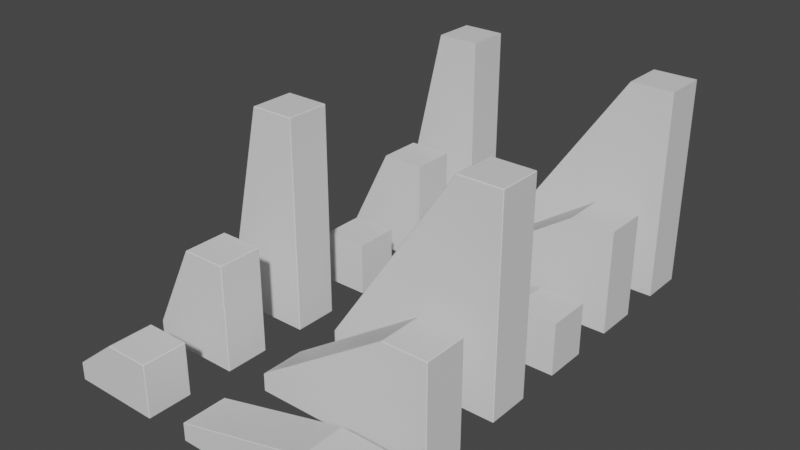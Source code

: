 # Source: slope-template.blend  (saved by Blender 2.82.7; exported with 4.5.12 LTS)
import bpy
from mathutils import Matrix  # noqa: F401  (used for matrix-valued properties, if any)

bpy.ops.wm.read_factory_settings(use_empty=True)
scene = bpy.context.scene
scene.name = 'Scene'

# ---- collections
col_collection = bpy.data.collections.new('Collection'); scene.collection.children.link(col_collection)

# ---- materials (node trees are filled in below, after node groups)
mat_material = bpy.data.materials.new('Material')
mat_material.alpha_threshold = 0.0
mat_material.use_transparent_shadow = False
mat_material.line_color = (0.0, 0.0, 0.0, 1.0)

# ---- material node trees
mat_material.use_nodes = True; mat_material.node_tree.nodes.clear()
_N = mat_material.node_tree.nodes; _L = mat_material.node_tree.links
n0 = _N.new('ShaderNodeOutputMaterial'); n0.name = 'Material Output'; n0.location = (300, 300)
n1 = _N.new('ShaderNodeBsdfPrincipled'); n1.name = 'Principled BSDF'; n1.location = (10, 300)
n1.distribution = 'GGX'
n1.subsurface_method = 'BURLEY'
n1.inputs[2].default_value = 0.4
n1.inputs[3].default_value = 1.45
n1.inputs[27].default_value = (0.0, 0.0, 0.0, 1.0)
n1.inputs[28].default_value = 1.0
_L.new(n1.outputs[0], n0.inputs[0])
n0.is_active_output = True

# ---- world
world_world = bpy.data.worlds.new('World'); scene.world = world_world
world_world.use_nodes = True; world_world.node_tree.nodes.clear()
_N = world_world.node_tree.nodes; _L = world_world.node_tree.links
n0 = _N.new('ShaderNodeOutputWorld'); n0.name = 'World Output'; n0.location = (300, 300)
n1 = _N.new('ShaderNodeBackground'); n1.name = 'Background'; n1.location = (10, 300)
n1.inputs[0].default_value = (0.05088, 0.05088, 0.05088, 1.0)
_L.new(n1.outputs[0], n0.inputs[0])
n0.is_active_output = True
world_world.color = (0.05088, 0.05088, 0.05088)
world_world.use_sun_shadow = False
world_world.sun_shadow_jitter_overblur = 0.0

# ---- meshes
me_slope1_4x1_lod1 = bpy.data.meshes.new('slope1-4x1-lod1')
me_slope1_4x1_lod1.from_pydata([(2.8, -0.4, 0.96), (2.8, -0.4, 0.0), (2.0, -0.4, 0.96), (2.0, -0.4, 0.0), (2.8, 0.4, 0.96), (2.8, 0.4, 0.0), (2.0, 0.4, 0.96), (2.0, 0.4, 0.0), (-0.4, 0.4, 0.0), (-0.4, 0.4, 0.32), (-0.4, -0.4, 0.32), (-0.4, -0.4, 0.0)], [], [(0, 4, 6, 2), (7, 3, 11, 8), (7, 6, 4, 5), (5, 1, 3, 7), (1, 0, 2, 3), (5, 4, 0, 1), (11, 10, 9, 8), (2, 6, 9, 10), (3, 2, 10, 11), (6, 7, 8, 9)])
_uv = me_slope1_4x1_lod1.uv_layers.new(name='UVMap')
_uv.uv.foreach_set('vector', [0.625, 0.5, 0.875, 0.5, 0.875, 0.75, 0.625, 0.75, 0.125, 0.75, 0.375, 0.75, 0.375, 0.75, 0.125, 0.75, 0.375, 0.0, 0.625, 0.0, 0.625, 0.25, 0.375, 0.25, 0.125, 0.5, 0.375, 0.5, 0.375, 0.75, 0.125, 0.75, 0.375, 0.5, 0.625, 0.5, 0.625, 0.75, 0.375, 0.75, 0.375, 0.25, 0.625, 0.25, 0.625, 0.5, 0.375, 0.5, 0.375, 0.75, 0.625, 0.75, 0.625, 1.0, 0.375, 1.0, 0.625, 0.75, 0.875, 0.75, 0.875, 0.75, 0.625, 0.75, 0.375, 0.75, 0.625, 0.75, 0.625, 0.75, 0.375, 0.75, 0.625, 0.0, 0.375, 0.0, 0.375, 0.0, 0.625, 0.0])
me_slope1_4x1_lod1.materials.append(mat_material)
me_slope1_4x1_lod1.use_remesh_preserve_volume = False
me_slope1_4x1_lod1.use_remesh_preserve_attributes = False
me_slope1_4x1_lod1.use_mirror_vertex_groups = False
me_slope1_4x1_lod1.update()
me_slope2_4x1_lod1 = bpy.data.meshes.new('slope2-4x1-lod1')
me_slope2_4x1_lod1.from_pydata([(2.8, -0.4, 1.92), (2.8, -0.4, 0.0), (2.0, -0.4, 1.92), (2.0, -0.4, 0.0), (2.8, 0.4, 1.92), (2.8, 0.4, 0.0), (2.0, 0.4, 1.92), (2.0, 0.4, 0.0), (-0.4, 0.4, 0.0), (-0.4, 0.4, 0.32), (-0.4, -0.4, 0.32), (-0.4, -0.4, 0.0)], [], [(0, 4, 6, 2), (7, 3, 11, 8), (7, 6, 4, 5), (5, 1, 3, 7), (1, 0, 2, 3), (5, 4, 0, 1), (11, 10, 9, 8), (2, 6, 9, 10), (3, 2, 10, 11), (6, 7, 8, 9)])
_uv = me_slope2_4x1_lod1.uv_layers.new(name='UVMap')
_uv.uv.foreach_set('vector', [0.625, 0.5, 0.875, 0.5, 0.875, 0.75, 0.625, 0.75, 0.125, 0.75, 0.375, 0.75, 0.375, 0.75, 0.125, 0.75, 0.375, 0.0, 0.625, 0.0, 0.625, 0.25, 0.375, 0.25, 0.125, 0.5, 0.375, 0.5, 0.375, 0.75, 0.125, 0.75, 0.375, 0.5, 0.625, 0.5, 0.625, 0.75, 0.375, 0.75, 0.375, 0.25, 0.625, 0.25, 0.625, 0.5, 0.375, 0.5, 0.375, 0.75, 0.625, 0.75, 0.625, 1.0, 0.375, 1.0, 0.625, 0.75, 0.875, 0.75, 0.875, 0.75, 0.625, 0.75, 0.375, 0.75, 0.625, 0.75, 0.625, 0.75, 0.375, 0.75, 0.625, 0.0, 0.375, 0.0, 0.375, 0.0, 0.625, 0.0])
me_slope2_4x1_lod1.materials.append(mat_material)
me_slope2_4x1_lod1.use_remesh_preserve_volume = False
me_slope2_4x1_lod1.use_remesh_preserve_attributes = False
me_slope2_4x1_lod1.use_mirror_vertex_groups = False
me_slope2_4x1_lod1.update()
me_slope4_4x1_lod1 = bpy.data.meshes.new('slope4-4x1-lod1')
me_slope4_4x1_lod1.from_pydata([(2.8, -0.4, 3.84), (2.8, -0.4, 0.0), (2.0, -0.4, 3.84), (2.0, -0.4, 0.0), (2.8, 0.4, 3.84), (2.8, 0.4, 0.0), (2.0, 0.4, 3.84), (2.0, 0.4, 0.0), (-0.4, 0.4, 0.0), (-0.4, 0.4, 0.32), (-0.4, -0.4, 0.32), (-0.4, -0.4, 0.0)], [], [(0, 4, 6, 2), (7, 3, 11, 8), (7, 6, 4, 5), (5, 1, 3, 7), (1, 0, 2, 3), (5, 4, 0, 1), (11, 10, 9, 8), (2, 6, 9, 10), (3, 2, 10, 11), (6, 7, 8, 9)])
_uv = me_slope4_4x1_lod1.uv_layers.new(name='UVMap')
_uv.uv.foreach_set('vector', [0.625, 0.5, 0.875, 0.5, 0.875, 0.75, 0.625, 0.75, 0.125, 0.75, 0.375, 0.75, 0.375, 0.75, 0.125, 0.75, 0.375, 0.0, 0.625, 0.0, 0.625, 0.25, 0.375, 0.25, 0.125, 0.5, 0.375, 0.5, 0.375, 0.75, 0.125, 0.75, 0.375, 0.5, 0.625, 0.5, 0.625, 0.75, 0.375, 0.75, 0.375, 0.25, 0.625, 0.25, 0.625, 0.5, 0.375, 0.5, 0.375, 0.75, 0.625, 0.75, 0.625, 1.0, 0.375, 1.0, 0.625, 0.75, 0.875, 0.75, 0.875, 0.75, 0.625, 0.75, 0.375, 0.75, 0.625, 0.75, 0.625, 0.75, 0.375, 0.75, 0.625, 0.0, 0.375, 0.0, 0.375, 0.0, 0.625, 0.0])
me_slope4_4x1_lod1.materials.append(mat_material)
me_slope4_4x1_lod1.use_remesh_preserve_volume = False
me_slope4_4x1_lod1.use_remesh_preserve_attributes = False
me_slope4_4x1_lod1.use_mirror_vertex_groups = False
me_slope4_4x1_lod1.update()
me_slope1_2x1_lod1 = bpy.data.meshes.new('slope1-2x1-lod1')
me_slope1_2x1_lod1.from_pydata([(1.2, -0.4, 0.96), (1.2, -0.4, 0.0), (0.4, -0.4, 0.96), (0.4, -0.4, 0.0), (1.2, 0.4, 0.96), (1.2, 0.4, 0.0), (0.4, 0.4, 0.96), (0.4, 0.4, 0.0), (-0.4, 0.4, 0.0), (-0.4, 0.4, 0.32), (-0.4, -0.4, 0.32), (-0.4, -0.4, 0.0)], [], [(0, 4, 6, 2), (7, 3, 11, 8), (7, 6, 4, 5), (5, 1, 3, 7), (1, 0, 2, 3), (5, 4, 0, 1), (11, 10, 9, 8), (2, 6, 9, 10), (3, 2, 10, 11), (6, 7, 8, 9)])
_uv = me_slope1_2x1_lod1.uv_layers.new(name='UVMap')
_uv.uv.foreach_set('vector', [0.625, 0.5, 0.875, 0.5, 0.875, 0.75, 0.625, 0.75, 0.125, 0.75, 0.375, 0.75, 0.375, 0.75, 0.125, 0.75, 0.375, 0.0, 0.625, 0.0, 0.625, 0.25, 0.375, 0.25, 0.125, 0.5, 0.375, 0.5, 0.375, 0.75, 0.125, 0.75, 0.375, 0.5, 0.625, 0.5, 0.625, 0.75, 0.375, 0.75, 0.375, 0.25, 0.625, 0.25, 0.625, 0.5, 0.375, 0.5, 0.375, 0.75, 0.625, 0.75, 0.625, 1.0, 0.375, 1.0, 0.625, 0.75, 0.875, 0.75, 0.875, 0.75, 0.625, 0.75, 0.375, 0.75, 0.625, 0.75, 0.625, 0.75, 0.375, 0.75, 0.625, 0.0, 0.375, 0.0, 0.375, 0.0, 0.625, 0.0])
me_slope1_2x1_lod1.materials.append(mat_material)
me_slope1_2x1_lod1.use_remesh_preserve_volume = False
me_slope1_2x1_lod1.use_remesh_preserve_attributes = False
me_slope1_2x1_lod1.use_mirror_vertex_groups = False
me_slope1_2x1_lod1.update()
me_slope2_2x1_lod1 = bpy.data.meshes.new('slope2-2x1-lod1')
me_slope2_2x1_lod1.from_pydata([(1.2, -0.4, 1.92), (1.2, -0.4, 0.0), (0.4, -0.4, 1.92), (0.4, -0.4, 0.0), (1.2, 0.4, 1.92), (1.2, 0.4, 0.0), (0.4, 0.4, 1.92), (0.4, 0.4, 0.0), (-0.4, 0.4, 0.0), (-0.4, 0.4, 0.32), (-0.4, -0.4, 0.32), (-0.4, -0.4, 0.0)], [], [(0, 4, 6, 2), (7, 3, 11, 8), (7, 6, 4, 5), (5, 1, 3, 7), (1, 0, 2, 3), (5, 4, 0, 1), (11, 10, 9, 8), (2, 6, 9, 10), (3, 2, 10, 11), (6, 7, 8, 9)])
_uv = me_slope2_2x1_lod1.uv_layers.new(name='UVMap')
_uv.uv.foreach_set('vector', [0.625, 0.5, 0.875, 0.5, 0.875, 0.75, 0.625, 0.75, 0.125, 0.75, 0.375, 0.75, 0.375, 0.75, 0.125, 0.75, 0.375, 0.0, 0.625, 0.0, 0.625, 0.25, 0.375, 0.25, 0.125, 0.5, 0.375, 0.5, 0.375, 0.75, 0.125, 0.75, 0.375, 0.5, 0.625, 0.5, 0.625, 0.75, 0.375, 0.75, 0.375, 0.25, 0.625, 0.25, 0.625, 0.5, 0.375, 0.5, 0.375, 0.75, 0.625, 0.75, 0.625, 1.0, 0.375, 1.0, 0.625, 0.75, 0.875, 0.75, 0.875, 0.75, 0.625, 0.75, 0.375, 0.75, 0.625, 0.75, 0.625, 0.75, 0.375, 0.75, 0.625, 0.0, 0.375, 0.0, 0.375, 0.0, 0.625, 0.0])
me_slope2_2x1_lod1.materials.append(mat_material)
me_slope2_2x1_lod1.use_remesh_preserve_volume = False
me_slope2_2x1_lod1.use_remesh_preserve_attributes = False
me_slope2_2x1_lod1.use_mirror_vertex_groups = False
me_slope2_2x1_lod1.update()
me_slope4_2x1_lod1 = bpy.data.meshes.new('slope4-2x1-lod1')
me_slope4_2x1_lod1.from_pydata([(1.2, -0.4, 3.84), (1.2, -0.4, 0.0), (0.4, -0.4, 3.84), (0.4, -0.4, 0.0), (1.2, 0.4, 3.84), (1.2, 0.4, 0.0), (0.4, 0.4, 3.84), (0.4, 0.4, 0.0), (-0.4, 0.4, 0.0), (-0.4, 0.4, 0.32), (-0.4, -0.4, 0.32), (-0.4, -0.4, 0.0)], [], [(0, 4, 6, 2), (7, 3, 11, 8), (7, 6, 4, 5), (5, 1, 3, 7), (1, 0, 2, 3), (5, 4, 0, 1), (11, 10, 9, 8), (2, 6, 9, 10), (3, 2, 10, 11), (6, 7, 8, 9)])
_uv = me_slope4_2x1_lod1.uv_layers.new(name='UVMap')
_uv.uv.foreach_set('vector', [0.625, 0.5, 0.875, 0.5, 0.875, 0.75, 0.625, 0.75, 0.125, 0.75, 0.375, 0.75, 0.375, 0.75, 0.125, 0.75, 0.375, 0.0, 0.625, 0.0, 0.625, 0.25, 0.375, 0.25, 0.125, 0.5, 0.375, 0.5, 0.375, 0.75, 0.125, 0.75, 0.375, 0.5, 0.625, 0.5, 0.625, 0.75, 0.375, 0.75, 0.375, 0.25, 0.625, 0.25, 0.625, 0.5, 0.375, 0.5, 0.375, 0.75, 0.625, 0.75, 0.625, 1.0, 0.375, 1.0, 0.625, 0.75, 0.875, 0.75, 0.875, 0.75, 0.625, 0.75, 0.375, 0.75, 0.625, 0.75, 0.625, 0.75, 0.375, 0.75, 0.625, 0.0, 0.375, 0.0, 0.375, 0.0, 0.625, 0.0])
me_slope4_2x1_lod1.materials.append(mat_material)
me_slope4_2x1_lod1.use_remesh_preserve_volume = False
me_slope4_2x1_lod1.use_remesh_preserve_attributes = False
me_slope4_2x1_lod1.use_mirror_vertex_groups = False
me_slope4_2x1_lod1.update()
me_slope1_4x1_lod1_001 = bpy.data.meshes.new('slope1-4x1-lod1.001')
me_slope1_4x1_lod1_001.from_pydata([(2.8, -0.4, 0.96), (2.8, -0.4, 0.0), (2.0, -0.4, 0.96), (2.0, -0.4, 0.0), (2.8, 0.4, 0.96), (2.8, 0.4, 0.0), (2.0, 0.4, 0.96), (2.0, 0.4, 0.0), (-0.4, 0.4, 0.0), (-0.4, 0.4, 0.32), (-0.4, -0.4, 0.32), (-0.4, -0.4, 0.0)], [], [(0, 4, 6, 2), (7, 3, 11, 8), (7, 6, 4, 5), (5, 1, 3, 7), (1, 0, 2, 3), (5, 4, 0, 1), (11, 10, 9, 8), (2, 6, 9, 10), (3, 2, 10, 11), (6, 7, 8, 9)])
_uv = me_slope1_4x1_lod1_001.uv_layers.new(name='UVMap')
_uv.uv.foreach_set('vector', [0.625, 0.5, 0.875, 0.5, 0.875, 0.75, 0.625, 0.75, 0.125, 0.75, 0.375, 0.75, 0.375, 0.75, 0.125, 0.75, 0.375, 0.0, 0.625, 0.0, 0.625, 0.25, 0.375, 0.25, 0.125, 0.5, 0.375, 0.5, 0.375, 0.75, 0.125, 0.75, 0.375, 0.5, 0.625, 0.5, 0.625, 0.75, 0.375, 0.75, 0.375, 0.25, 0.625, 0.25, 0.625, 0.5, 0.375, 0.5, 0.375, 0.75, 0.625, 0.75, 0.625, 1.0, 0.375, 1.0, 0.625, 0.75, 0.875, 0.75, 0.875, 0.75, 0.625, 0.75, 0.375, 0.75, 0.625, 0.75, 0.625, 0.75, 0.375, 0.75, 0.625, 0.0, 0.375, 0.0, 0.375, 0.0, 0.625, 0.0])
me_slope1_4x1_lod1_001.materials.append(mat_material)
me_slope1_4x1_lod1_001.use_remesh_preserve_volume = False
me_slope1_4x1_lod1_001.use_remesh_preserve_attributes = False
me_slope1_4x1_lod1_001.use_mirror_vertex_groups = False
me_slope1_4x1_lod1_001.update()
me_slope2_4x1_lod1_001 = bpy.data.meshes.new('slope2-4x1-lod1.001')
me_slope2_4x1_lod1_001.from_pydata([(2.8, -0.4, 1.92), (2.8, -0.4, 0.0), (2.0, -0.4, 1.92), (2.0, -0.4, 0.0), (2.8, 0.4, 1.92), (2.8, 0.4, 0.0), (2.0, 0.4, 1.92), (2.0, 0.4, 0.0), (-0.4, 0.4, 0.0), (-0.4, 0.4, 0.32), (-0.4, -0.4, 0.32), (-0.4, -0.4, 0.0)], [], [(0, 4, 6, 2), (7, 3, 11, 8), (7, 6, 4, 5), (5, 1, 3, 7), (1, 0, 2, 3), (5, 4, 0, 1), (11, 10, 9, 8), (2, 6, 9, 10), (3, 2, 10, 11), (6, 7, 8, 9)])
_uv = me_slope2_4x1_lod1_001.uv_layers.new(name='UVMap')
_uv.uv.foreach_set('vector', [0.625, 0.5, 0.875, 0.5, 0.875, 0.75, 0.625, 0.75, 0.125, 0.75, 0.375, 0.75, 0.375, 0.75, 0.125, 0.75, 0.375, 0.0, 0.625, 0.0, 0.625, 0.25, 0.375, 0.25, 0.125, 0.5, 0.375, 0.5, 0.375, 0.75, 0.125, 0.75, 0.375, 0.5, 0.625, 0.5, 0.625, 0.75, 0.375, 0.75, 0.375, 0.25, 0.625, 0.25, 0.625, 0.5, 0.375, 0.5, 0.375, 0.75, 0.625, 0.75, 0.625, 1.0, 0.375, 1.0, 0.625, 0.75, 0.875, 0.75, 0.875, 0.75, 0.625, 0.75, 0.375, 0.75, 0.625, 0.75, 0.625, 0.75, 0.375, 0.75, 0.625, 0.0, 0.375, 0.0, 0.375, 0.0, 0.625, 0.0])
me_slope2_4x1_lod1_001.materials.append(mat_material)
me_slope2_4x1_lod1_001.use_remesh_preserve_volume = False
me_slope2_4x1_lod1_001.use_remesh_preserve_attributes = False
me_slope2_4x1_lod1_001.use_mirror_vertex_groups = False
me_slope2_4x1_lod1_001.update()
me_slope4_4x1_lod1_001 = bpy.data.meshes.new('slope4-4x1-lod1.001')
me_slope4_4x1_lod1_001.from_pydata([(2.8, -0.4, 3.84), (2.8, -0.4, 0.0), (2.0, -0.4, 3.84), (2.0, -0.4, 0.0), (2.8, 0.4, 3.84), (2.8, 0.4, 0.0), (2.0, 0.4, 3.84), (2.0, 0.4, 0.0), (-0.4, 0.4, 0.0), (-0.4, 0.4, 0.32), (-0.4, -0.4, 0.32), (-0.4, -0.4, 0.0)], [], [(0, 4, 6, 2), (7, 3, 11, 8), (7, 6, 4, 5), (5, 1, 3, 7), (1, 0, 2, 3), (5, 4, 0, 1), (11, 10, 9, 8), (2, 6, 9, 10), (3, 2, 10, 11), (6, 7, 8, 9)])
_uv = me_slope4_4x1_lod1_001.uv_layers.new(name='UVMap')
_uv.uv.foreach_set('vector', [0.625, 0.5, 0.875, 0.5, 0.875, 0.75, 0.625, 0.75, 0.125, 0.75, 0.375, 0.75, 0.375, 0.75, 0.125, 0.75, 0.375, 0.0, 0.625, 0.0, 0.625, 0.25, 0.375, 0.25, 0.125, 0.5, 0.375, 0.5, 0.375, 0.75, 0.125, 0.75, 0.375, 0.5, 0.625, 0.5, 0.625, 0.75, 0.375, 0.75, 0.375, 0.25, 0.625, 0.25, 0.625, 0.5, 0.375, 0.5, 0.375, 0.75, 0.625, 0.75, 0.625, 1.0, 0.375, 1.0, 0.625, 0.75, 0.875, 0.75, 0.875, 0.75, 0.625, 0.75, 0.375, 0.75, 0.625, 0.75, 0.625, 0.75, 0.375, 0.75, 0.625, 0.0, 0.375, 0.0, 0.375, 0.0, 0.625, 0.0])
me_slope4_4x1_lod1_001.materials.append(mat_material)
me_slope4_4x1_lod1_001.use_remesh_preserve_volume = False
me_slope4_4x1_lod1_001.use_remesh_preserve_attributes = False
me_slope4_4x1_lod1_001.use_mirror_vertex_groups = False
me_slope4_4x1_lod1_001.update()
me_slope1_2x1_lod1_001 = bpy.data.meshes.new('slope1-2x1-lod1.001')
me_slope1_2x1_lod1_001.from_pydata([(1.2, -0.4, 0.96), (1.2, -0.4, 0.0), (0.4, -0.4, 0.96), (0.4, -0.4, 0.0), (1.2, 0.4, 0.96), (1.2, 0.4, 0.0), (0.4, 0.4, 0.96), (0.4, 0.4, 0.0), (-0.4, 0.4, 0.0), (-0.4, 0.4, 0.32), (-0.4, -0.4, 0.32), (-0.4, -0.4, 0.0)], [], [(0, 4, 6, 2), (7, 3, 11, 8), (7, 6, 4, 5), (5, 1, 3, 7), (1, 0, 2, 3), (5, 4, 0, 1), (11, 10, 9, 8), (2, 6, 9, 10), (3, 2, 10, 11), (6, 7, 8, 9)])
_uv = me_slope1_2x1_lod1_001.uv_layers.new(name='UVMap')
_uv.uv.foreach_set('vector', [0.625, 0.5, 0.875, 0.5, 0.875, 0.75, 0.625, 0.75, 0.125, 0.75, 0.375, 0.75, 0.375, 0.75, 0.125, 0.75, 0.375, 0.0, 0.625, 0.0, 0.625, 0.25, 0.375, 0.25, 0.125, 0.5, 0.375, 0.5, 0.375, 0.75, 0.125, 0.75, 0.375, 0.5, 0.625, 0.5, 0.625, 0.75, 0.375, 0.75, 0.375, 0.25, 0.625, 0.25, 0.625, 0.5, 0.375, 0.5, 0.375, 0.75, 0.625, 0.75, 0.625, 1.0, 0.375, 1.0, 0.625, 0.75, 0.875, 0.75, 0.875, 0.75, 0.625, 0.75, 0.375, 0.75, 0.625, 0.75, 0.625, 0.75, 0.375, 0.75, 0.625, 0.0, 0.375, 0.0, 0.375, 0.0, 0.625, 0.0])
me_slope1_2x1_lod1_001.materials.append(mat_material)
me_slope1_2x1_lod1_001.use_remesh_preserve_volume = False
me_slope1_2x1_lod1_001.use_remesh_preserve_attributes = False
me_slope1_2x1_lod1_001.use_mirror_vertex_groups = False
me_slope1_2x1_lod1_001.update()
me_slope2_2x1_lod1_001 = bpy.data.meshes.new('slope2-2x1-lod1.001')
me_slope2_2x1_lod1_001.from_pydata([(1.2, -0.4, 1.92), (1.2, -0.4, 0.0), (0.4, -0.4, 1.92), (0.4, -0.4, 0.0), (1.2, 0.4, 1.92), (1.2, 0.4, 0.0), (0.4, 0.4, 1.92), (0.4, 0.4, 0.0), (-0.4, 0.4, 0.0), (-0.4, 0.4, 0.32), (-0.4, -0.4, 0.32), (-0.4, -0.4, 0.0)], [], [(0, 4, 6, 2), (7, 3, 11, 8), (7, 6, 4, 5), (5, 1, 3, 7), (1, 0, 2, 3), (5, 4, 0, 1), (11, 10, 9, 8), (2, 6, 9, 10), (3, 2, 10, 11), (6, 7, 8, 9)])
_uv = me_slope2_2x1_lod1_001.uv_layers.new(name='UVMap')
_uv.uv.foreach_set('vector', [0.625, 0.5, 0.875, 0.5, 0.875, 0.75, 0.625, 0.75, 0.125, 0.75, 0.375, 0.75, 0.375, 0.75, 0.125, 0.75, 0.375, 0.0, 0.625, 0.0, 0.625, 0.25, 0.375, 0.25, 0.125, 0.5, 0.375, 0.5, 0.375, 0.75, 0.125, 0.75, 0.375, 0.5, 0.625, 0.5, 0.625, 0.75, 0.375, 0.75, 0.375, 0.25, 0.625, 0.25, 0.625, 0.5, 0.375, 0.5, 0.375, 0.75, 0.625, 0.75, 0.625, 1.0, 0.375, 1.0, 0.625, 0.75, 0.875, 0.75, 0.875, 0.75, 0.625, 0.75, 0.375, 0.75, 0.625, 0.75, 0.625, 0.75, 0.375, 0.75, 0.625, 0.0, 0.375, 0.0, 0.375, 0.0, 0.625, 0.0])
me_slope2_2x1_lod1_001.materials.append(mat_material)
me_slope2_2x1_lod1_001.use_remesh_preserve_volume = False
me_slope2_2x1_lod1_001.use_remesh_preserve_attributes = False
me_slope2_2x1_lod1_001.use_mirror_vertex_groups = False
me_slope2_2x1_lod1_001.update()
me_slope4_2x1_lod1_001 = bpy.data.meshes.new('slope4-2x1-lod1.001')
me_slope4_2x1_lod1_001.from_pydata([(1.2, -0.4, 3.84), (1.2, -0.4, 0.0), (0.4, -0.4, 3.84), (0.4, -0.4, 0.0), (1.2, 0.4, 3.84), (1.2, 0.4, 0.0), (0.4, 0.4, 3.84), (0.4, 0.4, 0.0), (-0.4, 0.4, 0.0), (-0.4, 0.4, 0.32), (-0.4, -0.4, 0.32), (-0.4, -0.4, 0.0)], [], [(0, 4, 6, 2), (7, 3, 11, 8), (7, 6, 4, 5), (5, 1, 3, 7), (1, 0, 2, 3), (5, 4, 0, 1), (11, 10, 9, 8), (2, 6, 9, 10), (3, 2, 10, 11), (6, 7, 8, 9)])
_uv = me_slope4_2x1_lod1_001.uv_layers.new(name='UVMap')
_uv.uv.foreach_set('vector', [0.625, 0.5, 0.875, 0.5, 0.875, 0.75, 0.625, 0.75, 0.125, 0.75, 0.375, 0.75, 0.375, 0.75, 0.125, 0.75, 0.375, 0.0, 0.625, 0.0, 0.625, 0.25, 0.375, 0.25, 0.125, 0.5, 0.375, 0.5, 0.375, 0.75, 0.125, 0.75, 0.375, 0.5, 0.625, 0.5, 0.625, 0.75, 0.375, 0.75, 0.375, 0.25, 0.625, 0.25, 0.625, 0.5, 0.375, 0.5, 0.375, 0.75, 0.625, 0.75, 0.625, 1.0, 0.375, 1.0, 0.625, 0.75, 0.875, 0.75, 0.875, 0.75, 0.625, 0.75, 0.375, 0.75, 0.625, 0.75, 0.625, 0.75, 0.375, 0.75, 0.625, 0.0, 0.375, 0.0, 0.375, 0.0, 0.625, 0.0])
me_slope4_2x1_lod1_001.materials.append(mat_material)
me_slope4_2x1_lod1_001.use_remesh_preserve_volume = False
me_slope4_2x1_lod1_001.use_remesh_preserve_attributes = False
me_slope4_2x1_lod1_001.use_mirror_vertex_groups = False
me_slope4_2x1_lod1_001.update()

# ---- objects
ob_slope1_4x1_lod1 = bpy.data.objects.new('slope1-4x1-lod1', me_slope1_4x1_lod1)
ob_slope2_4x1_lod1 = bpy.data.objects.new('slope2-4x1-lod1', me_slope2_4x1_lod1)
ob_slope4_4x1_lod1 = bpy.data.objects.new('slope4-4x1-lod1', me_slope4_4x1_lod1)
ob_slope1_2x1_lod1 = bpy.data.objects.new('slope1-2x1-lod1', me_slope1_2x1_lod1)
ob_slope2_2x1_lod1 = bpy.data.objects.new('slope2-2x1-lod1', me_slope2_2x1_lod1)
ob_slope4_2x1_lod1 = bpy.data.objects.new('slope4-2x1-lod1', me_slope4_2x1_lod1)
ob_slope1_4x1_lod0 = bpy.data.objects.new('slope1-4x1-lod0', me_slope1_4x1_lod1_001)
ob_slope2_4x1_lod0 = bpy.data.objects.new('slope2-4x1-lod0', me_slope2_4x1_lod1_001)
ob_slope4_4x1_lod0 = bpy.data.objects.new('slope4-4x1-lod0', me_slope4_4x1_lod1_001)
ob_slope1_2x1_lod0 = bpy.data.objects.new('slope1-2x1-lod0', me_slope1_2x1_lod1_001)
ob_slope2_2x1_lod0 = bpy.data.objects.new('slope2-2x1-lod0', me_slope2_2x1_lod1_001)
ob_slope4_2x1_lod0 = bpy.data.objects.new('slope4-2x1-lod0', me_slope4_2x1_lod1_001)

# ---- transforms, parenting, visibility, modifiers, constraints
ob_slope1_4x1_lod1.location = (2.4, 4.8, 0.0)
ob_slope1_4x1_lod1.lock_rotations_4d = False
ob_slope1_4x1_lod1.empty_display_type = 'ARROWS'
ob_slope1_4x1_lod1.lineart.crease_threshold = 0.0
ob_slope2_4x1_lod1.location = (2.4, 6.4, 0.0)
ob_slope2_4x1_lod1.lock_rotations_4d = False
ob_slope2_4x1_lod1.empty_display_type = 'ARROWS'
ob_slope2_4x1_lod1.lineart.crease_threshold = 0.0
ob_slope4_4x1_lod1.location = (2.4, 8.0, 0.0)
ob_slope4_4x1_lod1.lock_rotations_4d = False
ob_slope4_4x1_lod1.empty_display_type = 'ARROWS'
ob_slope4_4x1_lod1.lineart.crease_threshold = 0.0
ob_slope1_2x1_lod1.location = (0.0, 4.8, 0.0)
ob_slope1_2x1_lod1.lock_rotations_4d = False
ob_slope1_2x1_lod1.empty_display_type = 'ARROWS'
ob_slope1_2x1_lod1.lineart.crease_threshold = 0.0
ob_slope2_2x1_lod1.location = (2.384e-07, 6.4, 0.0)
ob_slope2_2x1_lod1.lock_rotations_4d = False
ob_slope2_2x1_lod1.empty_display_type = 'ARROWS'
ob_slope2_2x1_lod1.lineart.crease_threshold = 0.0
ob_slope4_2x1_lod1.location = (2.384e-07, 8.0, 0.0)
ob_slope4_2x1_lod1.lock_rotations_4d = False
ob_slope4_2x1_lod1.empty_display_type = 'ARROWS'
ob_slope4_2x1_lod1.lineart.crease_threshold = 0.0
ob_slope1_4x1_lod0.location = (2.4, 0.0, 0.0)
ob_slope1_4x1_lod0.lock_rotations_4d = False
ob_slope1_4x1_lod0.empty_display_type = 'ARROWS'
ob_slope1_4x1_lod0.lineart.crease_threshold = 0.0
_m = ob_slope1_4x1_lod0.modifiers.new('Bevel', 'BEVEL')
_m.width = 0.01
_m.width_pct = 0.01
ob_slope2_4x1_lod0.location = (2.4, 1.6, 0.0)
ob_slope2_4x1_lod0.lock_rotations_4d = False
ob_slope2_4x1_lod0.empty_display_type = 'ARROWS'
ob_slope2_4x1_lod0.lineart.crease_threshold = 0.0
_m = ob_slope2_4x1_lod0.modifiers.new('Bevel', 'BEVEL')
_m.width = 0.01
_m.width_pct = 0.01
ob_slope4_4x1_lod0.location = (2.4, 3.2, 0.0)
ob_slope4_4x1_lod0.lock_rotations_4d = False
ob_slope4_4x1_lod0.empty_display_type = 'ARROWS'
ob_slope4_4x1_lod0.lineart.crease_threshold = 0.0
_m = ob_slope4_4x1_lod0.modifiers.new('Bevel', 'BEVEL')
_m.width = 0.01
_m.width_pct = 0.01
ob_slope1_2x1_lod0.location = (0.0, 0.0, 0.0)
ob_slope1_2x1_lod0.lock_rotations_4d = False
ob_slope1_2x1_lod0.empty_display_type = 'ARROWS'
ob_slope1_2x1_lod0.lineart.crease_threshold = 0.0
_m = ob_slope1_2x1_lod0.modifiers.new('Bevel', 'BEVEL')
_m.width = 0.01
_m.width_pct = 0.01
ob_slope2_2x1_lod0.location = (2.384e-07, 1.6, 0.0)
ob_slope2_2x1_lod0.lock_rotations_4d = False
ob_slope2_2x1_lod0.empty_display_type = 'ARROWS'
ob_slope2_2x1_lod0.lineart.crease_threshold = 0.0
_m = ob_slope2_2x1_lod0.modifiers.new('Bevel', 'BEVEL')
_m.width = 0.01
_m.width_pct = 0.01
ob_slope4_2x1_lod0.location = (2.384e-07, 3.2, 0.0)
ob_slope4_2x1_lod0.lock_rotations_4d = False
ob_slope4_2x1_lod0.empty_display_type = 'ARROWS'
ob_slope4_2x1_lod0.lineart.crease_threshold = 0.0
_m = ob_slope4_2x1_lod0.modifiers.new('Bevel', 'BEVEL')
_m.width = 0.01
_m.width_pct = 0.01

# ---- collection membership
col_collection.objects.link(ob_slope1_4x1_lod1)
col_collection.objects.link(ob_slope2_4x1_lod1)
col_collection.objects.link(ob_slope4_4x1_lod1)
col_collection.objects.link(ob_slope1_2x1_lod1)
col_collection.objects.link(ob_slope2_2x1_lod1)
col_collection.objects.link(ob_slope4_2x1_lod1)
col_collection.objects.link(ob_slope1_4x1_lod0)
col_collection.objects.link(ob_slope2_4x1_lod0)
col_collection.objects.link(ob_slope4_4x1_lod0)
col_collection.objects.link(ob_slope1_2x1_lod0)
col_collection.objects.link(ob_slope2_2x1_lod0)
col_collection.objects.link(ob_slope4_2x1_lod0)

# ---- scene / render settings (as saved in the file)
scene.frame_start = 1; scene.frame_end = 250; scene.frame_set(1)
scene.render.engine = 'BLENDER_EEVEE_NEXT'
scene.cycles.use_denoising = False
scene.cycles.samples = 128
scene.cycles.sampling_pattern = 'TABULATED_SOBOL'
scene.cycles.use_adaptive_sampling = False
scene.cycles.use_light_tree = False
scene.view_settings.view_transform = 'Filmic'
bpy.context.view_layer.update()

# ---- added for rendering (the .blend has no active camera and no usable light): camera, sun
cam_auto = bpy.data.cameras.new('AutoCamera')
cam_auto.lens = 50.0
cam_auto.sensor_width = 36.0
cam_auto.clip_end = 1000.0
ob_auto_camera = bpy.data.objects.new('AutoCamera', cam_auto)
scene.collection.objects.link(ob_auto_camera)
ob_auto_camera.location = (12.684, -8.34077, 10.1472)
ob_auto_camera.rotation_euler = (1.09748, -7.21219e-08, 0.694738)
scene.camera = ob_auto_camera
light_auto_sun = bpy.data.lights.new('AutoSun', 'SUN')
light_auto_sun.energy = 3.0
light_auto_sun.angle = 0.0523599
ob_auto_sun = bpy.data.objects.new('AutoSun', light_auto_sun)
scene.collection.objects.link(ob_auto_sun)
ob_auto_sun.rotation_euler = (0.872665, 0.174533, 0.523599)
bpy.context.view_layer.update()
